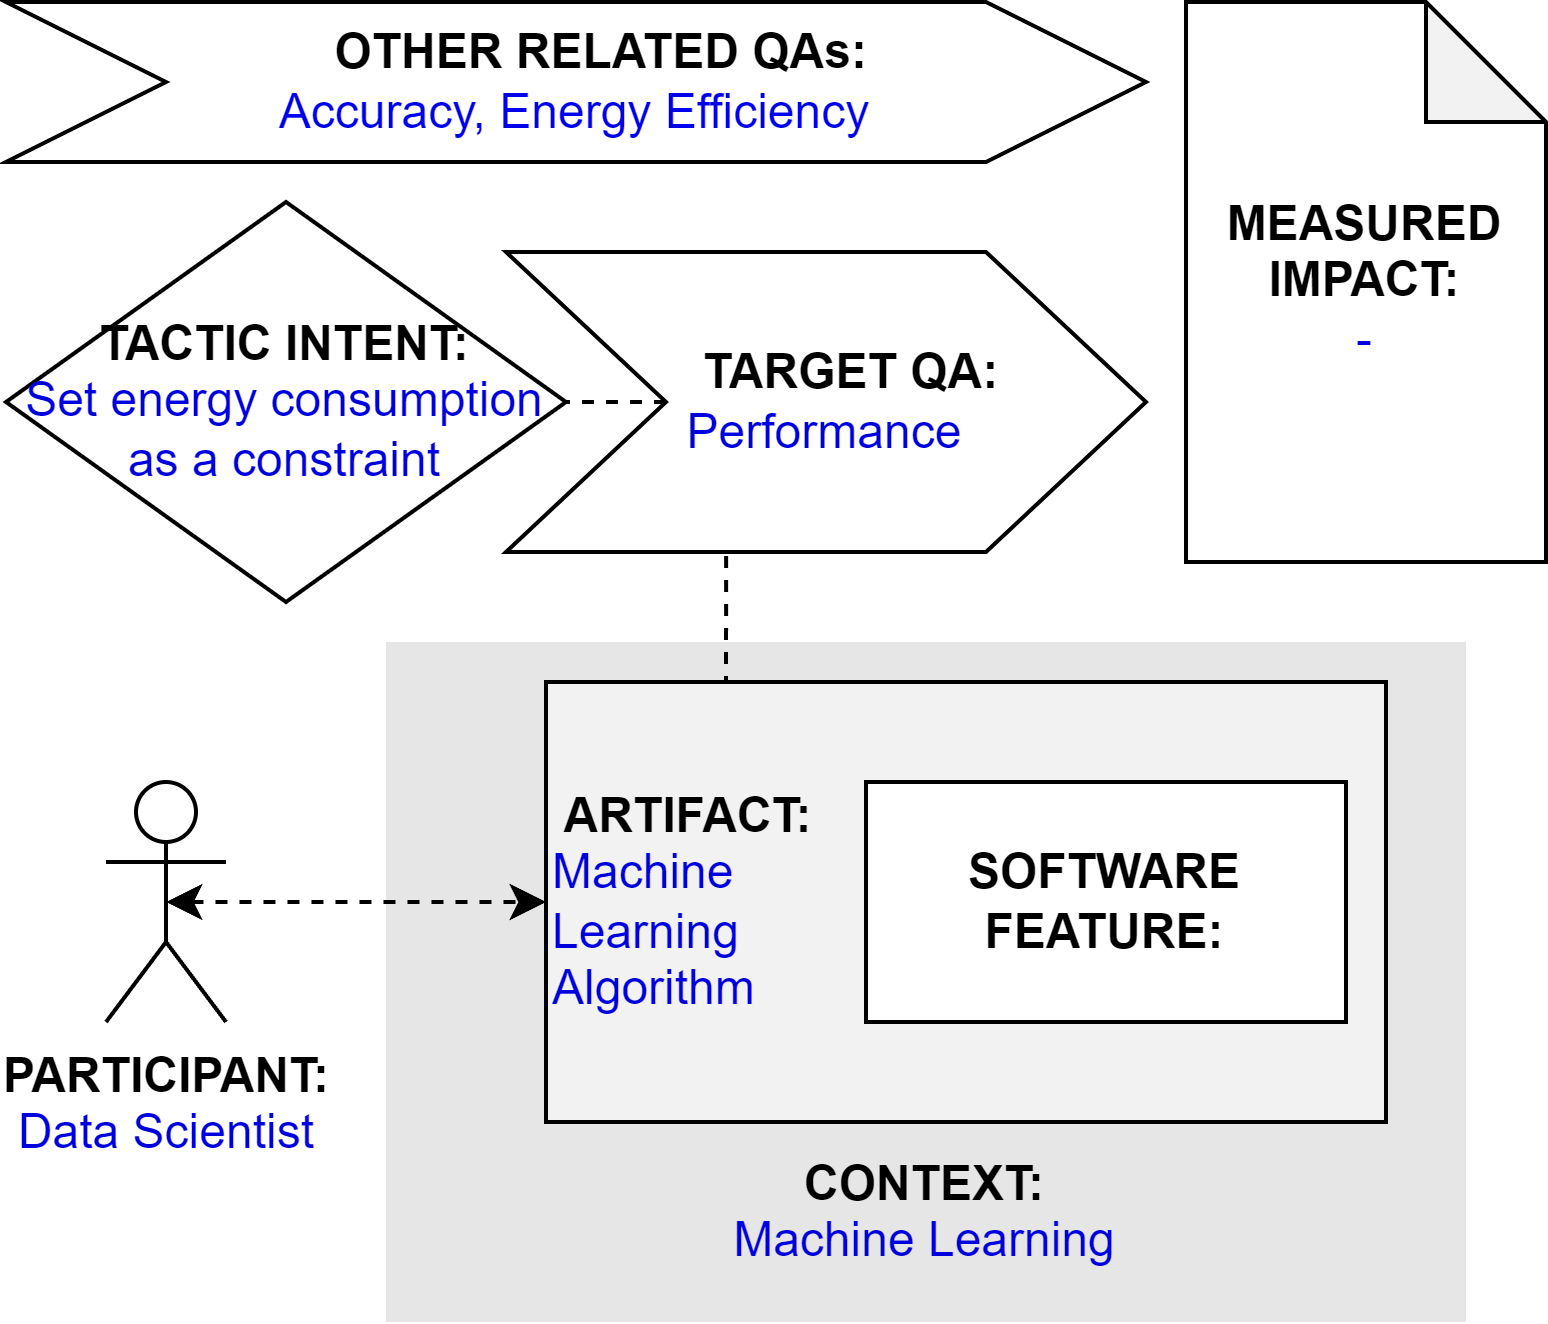

The diagram above was exported from draw.io. Its source (the exported page's mxGraphModel, read from the mxfile embedded in the PNG):
<mxGraphModel dx="793" dy="456" grid="1" gridSize="10" guides="1" tooltips="1" connect="1" arrows="1" fold="1" page="1" pageScale="1" pageWidth="827" pageHeight="1169" math="0" shadow="0">
  <root>
    <mxCell id="0" />
    <mxCell id="1" parent="0" />
    <mxCell id="qT-0_r0VVRt_dCbUm55m-2" value="&lt;b&gt;PARTICIPANT:&lt;/b&gt;&lt;br&gt;&lt;font color=&quot;#0000de&quot;&gt;Data Scientist&lt;/font&gt;" style="shape=umlActor;verticalLabelPosition=bottom;verticalAlign=top;html=1;outlineConnect=0;" parent="1" vertex="1">
      <mxGeometry x="185" y="225" width="30" height="60" as="geometry" />
    </mxCell>
    <mxCell id="qT-0_r0VVRt_dCbUm55m-3" value="&lt;br&gt;&lt;br&gt;&lt;br&gt;&lt;br&gt;&lt;br&gt;&lt;br&gt;&lt;br&gt;&lt;br&gt;&lt;b&gt;&lt;font color=&quot;#000000&quot;&gt;CONTEXT:&lt;/font&gt;&lt;/b&gt;&lt;br&gt;Machine Learning" style="rounded=0;whiteSpace=wrap;html=1;fontColor=#0000DE;fillColor=#E6E6E6;strokeColor=none;" parent="1" vertex="1">
      <mxGeometry x="255" y="190" width="270" height="170" as="geometry" />
    </mxCell>
    <mxCell id="0PLh7_-vrQbvHsDU2Hkp-3" style="edgeStyle=orthogonalEdgeStyle;rounded=0;orthogonalLoop=1;jettySize=auto;html=1;exitX=0.25;exitY=0;exitDx=0;exitDy=0;entryX=0.344;entryY=0.988;entryDx=0;entryDy=0;entryPerimeter=0;endArrow=none;endFill=0;dashed=1;" parent="1" source="qT-0_r0VVRt_dCbUm55m-4" target="qT-0_r0VVRt_dCbUm55m-9" edge="1">
      <mxGeometry relative="1" as="geometry" />
    </mxCell>
    <mxCell id="qT-0_r0VVRt_dCbUm55m-4" value="&lt;b&gt;&lt;font color=&quot;#000000&quot;&gt;&amp;nbsp;ARTIFACT:&lt;/font&gt;&lt;/b&gt;&lt;br&gt;Machine&amp;nbsp;&lt;br&gt;Learning &lt;br&gt;Algorithm" style="rounded=0;whiteSpace=wrap;html=1;fontColor=#0000DE;fillColor=#F2F2F2;align=left;" parent="1" vertex="1">
      <mxGeometry x="295" y="200" width="210" height="110" as="geometry" />
    </mxCell>
    <mxCell id="qT-0_r0VVRt_dCbUm55m-5" style="edgeStyle=orthogonalEdgeStyle;rounded=0;orthogonalLoop=1;jettySize=auto;html=1;exitX=0.5;exitY=0.5;exitDx=0;exitDy=0;exitPerimeter=0;entryX=0;entryY=0.5;entryDx=0;entryDy=0;fontColor=#0000DE;startArrow=classic;startFill=1;dashed=1;" parent="1" source="qT-0_r0VVRt_dCbUm55m-2" target="qT-0_r0VVRt_dCbUm55m-4" edge="1">
      <mxGeometry relative="1" as="geometry" />
    </mxCell>
    <mxCell id="qT-0_r0VVRt_dCbUm55m-7" value="&lt;b&gt;SOFTWARE&lt;br&gt;FEATURE:&lt;/b&gt;&lt;br&gt;" style="rounded=0;whiteSpace=wrap;html=1;fontColor=#000000;fillColor=#FFFFFF;" parent="1" vertex="1">
      <mxGeometry x="375" y="225" width="120" height="60" as="geometry" />
    </mxCell>
    <mxCell id="qT-0_r0VVRt_dCbUm55m-8" value="&lt;b&gt;&lt;font color=&quot;#000000&quot;&gt;TACTIC INTENT:&lt;/font&gt;&lt;/b&gt;&lt;br&gt;&lt;div&gt;&lt;div&gt;Set energy consumption as a constraint&lt;/div&gt;&lt;/div&gt;" style="rhombus;whiteSpace=wrap;html=1;fontColor=#0000DE;fillColor=#FFFFFF;" parent="1" vertex="1">
      <mxGeometry x="160" y="80" width="140" height="100" as="geometry" />
    </mxCell>
    <mxCell id="0PLh7_-vrQbvHsDU2Hkp-4" style="edgeStyle=orthogonalEdgeStyle;rounded=0;orthogonalLoop=1;jettySize=auto;html=1;exitX=0;exitY=0.5;exitDx=0;exitDy=0;entryX=1;entryY=0.5;entryDx=0;entryDy=0;dashed=1;endArrow=none;endFill=0;" parent="1" source="qT-0_r0VVRt_dCbUm55m-9" target="qT-0_r0VVRt_dCbUm55m-8" edge="1">
      <mxGeometry relative="1" as="geometry" />
    </mxCell>
    <mxCell id="qT-0_r0VVRt_dCbUm55m-9" value="&lt;b&gt;&amp;nbsp; &amp;nbsp; TARGET QA:&lt;/b&gt;&lt;br&gt;&lt;font color=&quot;#0000de&quot;&gt;Performance&lt;/font&gt;" style="shape=step;perimeter=stepPerimeter;whiteSpace=wrap;html=1;fixedSize=1;fontColor=#000000;fillColor=#FFFFFF;size=40;" parent="1" vertex="1">
      <mxGeometry x="285" y="92.5" width="160" height="75" as="geometry" />
    </mxCell>
    <mxCell id="0PLh7_-vrQbvHsDU2Hkp-1" value="&lt;b&gt;&amp;nbsp; &amp;nbsp; OTHER RELATED QAs:&lt;/b&gt;&lt;br&gt;&lt;div&gt;&lt;font color=&quot;#0000ed&quot;&gt;Accuracy, Energy Efficiency&lt;/font&gt;&lt;/div&gt;" style="shape=step;perimeter=stepPerimeter;whiteSpace=wrap;html=1;fixedSize=1;fontColor=#000000;fillColor=#FFFFFF;size=40;" parent="1" vertex="1">
      <mxGeometry x="160" y="30" width="285" height="40" as="geometry" />
    </mxCell>
    <mxCell id="0PLh7_-vrQbvHsDU2Hkp-2" value="&lt;b&gt;MEASURED&lt;/b&gt;&lt;br&gt;&lt;b&gt;IMPACT:&lt;br&gt;&lt;/b&gt;&lt;span style=&quot;color: rgb(0 , 0 , 222)&quot;&gt;-&lt;/span&gt;" style="shape=note;whiteSpace=wrap;html=1;backgroundOutline=1;darkOpacity=0.05;" parent="1" vertex="1">
      <mxGeometry x="455" y="30" width="90" height="140" as="geometry" />
    </mxCell>
  </root>
</mxGraphModel>